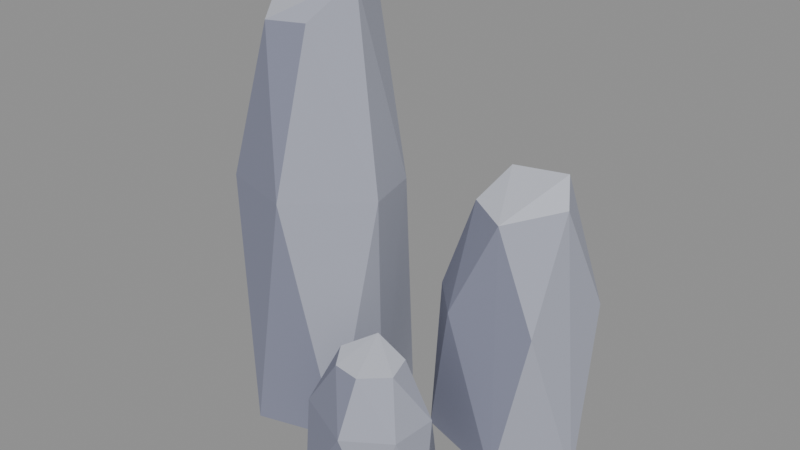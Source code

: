 # Source: stone_tallA.blend  (saved by Blender 5.2.45; exported with 4.5.12 LTS)
import bpy
from mathutils import Matrix  # noqa: F401  (used for matrix-valued properties, if any)

bpy.ops.wm.read_factory_settings(use_empty=True)
scene = bpy.context.scene
scene.name = 'Scene'

# ---- collections
col_col_lowpoly = bpy.data.collections.new('COL_LowPoly'); scene.collection.children.link(col_col_lowpoly)

# ---- images (referenced by path relative to the original .blend; pixels are not part of the script)
import os
ASSET_DIR = os.environ.get("B2B_ASSET_DIR", "")  # directory of the original .blend (textures are referenced by path, not embedded)
HERE = os.path.dirname(os.path.abspath(__file__))  # packed textures are extracted next to this script under _unpacked/

def load_image(name, relpath, width, height, colorspace="sRGB"):
    """Load a texture the original file referenced (path relative to the .blend, or extracted next to this script)."""
    p = next((c for c in (os.path.join(HERE, relpath), os.path.join(ASSET_DIR, relpath)) if relpath and os.path.exists(c)), "")
    if p:
        img = bpy.data.images.load(p, check_existing=True)
        img.name = name
    else:  # same state as the original file: an image datablock whose file is absent (Cycles renders it pink)
        img = bpy.data.images.new(name, width, height)
        img.source = "FILE"
        img.filepath = "//" + (relpath or name)
    img.colorspace_settings.name = colorspace
    return img
img_stone_talla_basecolor = load_image('stone_tallA_BaseColor', '_unpacked/stone_tallA_BaseColor.8cf2768a.png', 112, 16, 'sRGB')
img_stone_talla_maskmap = load_image('stone_tallA_MaskMap', '_unpacked/stone_tallA_MaskMap.37e9bd9d.png', 112, 16, 'Non-Color')

# ---- materials (node trees are filled in below, after node groups)
mat_m_stone_talla = bpy.data.materials.new('M_stone_tallA')

# ---- material node trees
mat_m_stone_talla.use_nodes = True; mat_m_stone_talla.node_tree.nodes.clear()
_N = mat_m_stone_talla.node_tree.nodes; _L = mat_m_stone_talla.node_tree.links
n0 = _N.new('ShaderNodeBsdfPrincipled'); n0.name = 'Principled BSDF'; n0.location = (-200, 100)
n0.inputs[10].default_value = 0.005
n1 = _N.new('ShaderNodeOutputMaterial'); n1.name = 'Material Output'; n1.location = (200, 100)
n2 = _N.new('ShaderNodeTexImage'); n2.name = 'Image Texture'; n2.location = (0, 0)
n2.image = img_stone_talla_basecolor
n2.interpolation = 'Closest'
n3 = _N.new('ShaderNodeTexImage'); n3.name = 'Image Texture.001'; n3.location = (0, 0)
n3.image = img_stone_talla_maskmap
n3.interpolation = 'Closest'
n4 = _N.new('ShaderNodeSeparateColor'); n4.name = 'Separate Color'; n4.location = (0, 0)
n5 = _N.new('ShaderNodeMath'); n5.name = 'Math'; n5.location = (0, 0)
n5.operation = 'SUBTRACT'
n5.inputs[0].default_value = 1.0
_L.new(n0.outputs[0], n1.inputs[0])
_L.new(n2.outputs[0], n0.inputs[0])
_L.new(n3.outputs[0], n4.inputs[0])
_L.new(n4.outputs[0], n0.inputs[1])
_L.new(n3.outputs[1], n5.inputs[1])
_L.new(n5.outputs[0], n0.inputs[2])
n1.is_active_output = True

# ---- meshes
me_stone_talla = bpy.data.meshes.new('stone_tallA')
me_stone_talla.from_pydata([(-0.01529, -0.03255, 0.0), (-0.05772, 0.1308, 0.0), (-0.2875, 0.213, 0.0), (-0.356, 0.1312, 0.0), (-0.3763, -0.08491, 0.0), (-0.2223, -0.2214, 0.0), (-0.03461, -0.1679, 0.0), (-0.03506, 0.07637, 0.55), (-0.1819, 0.1978, 0.55), (-0.2868, 0.1934, 0.55), (-0.3781, -0.02467, 0.55), (-0.3321, -0.1455, 0.55), (-0.156, -0.1965, 0.55), (-0.003387, -0.05326, 0.55), (-0.1298, 0.09505, 0.9689), (-0.2155, 0.1245, 0.935), (-0.2962, 0.05144, 0.9373), (-0.2915, -0.05047, 0.922), (-0.2252, -0.1346, 0.9135), (-0.1383, -0.1084, 0.9158), (-0.08909, -0.0142, 0.9962), (0.4418, 0.04986, 0.0), (0.3078, 0.277, 0.0), (0.0682, 0.1824, 0.0), (0.09205, 0.01091, 0.0), (0.308, -0.05814, 0.0), (0.3917, 0.2006, 0.341), (0.1466, 0.2467, 0.341), (0.08015, 0.05921, 0.341), (0.1674, -0.03397, 0.341), (0.36, -0.01106, 0.341), (0.304, 0.1853, 0.6195), (0.1733, 0.1711, 0.6095), (0.1586, 0.06557, 0.5627), (0.2605, 0.0004417, 0.5601), (0.348, 0.1178, 0.5759), (0.242, -0.1972, 0.0), (0.1677, -0.06717, 0.0), (0.001122, -0.08723, 0.0), (-0.04936, -0.192, 0.0), (0.01098, -0.3107, 0.0), (0.1777, -0.2997, 0.0), (0.226, -0.1564, 0.165), (0.1009, -0.08366, 0.165), (-0.003775, -0.1507, 0.165), (-0.01922, -0.2635, 0.165), (0.1227, -0.3282, 0.165), (0.2192, -0.2635, 0.165), (0.1482, -0.1476, 0.2759), (0.06378, -0.1346, 0.2996), (0.02059, -0.2032, 0.2841), (0.05689, -0.2581, 0.2802), (0.1216, -0.2689, 0.2817), (0.1698, -0.2127, 0.2755)], [], [(6, 12, 5), (12, 11, 5), (11, 4, 5), (4, 3, 2), (4, 2, 1), (4, 1, 0), (4, 0, 6), (4, 6, 5), (0, 13, 6), (13, 12, 6), (13, 19, 12), (19, 18, 12), (18, 11, 12), (18, 17, 11), (17, 10, 11), (10, 4, 11), (10, 3, 4), (1, 7, 0), (7, 13, 0), (7, 20, 13), (20, 19, 13), (20, 18, 19), (20, 17, 18), (20, 16, 17), (16, 10, 17), (16, 9, 10), (9, 3, 10), (9, 2, 3), (2, 8, 1), (8, 7, 1), (8, 14, 7), (14, 20, 7), (14, 16, 20), (14, 15, 16), (15, 9, 16), (8, 2, 9), (15, 8, 9), (15, 14, 8), (25, 24, 23), (25, 23, 22), (25, 22, 21), (22, 26, 21), (26, 35, 21), (35, 30, 21), (30, 25, 21), (30, 34, 25), (34, 29, 25), (29, 24, 25), (23, 27, 22), (27, 31, 22), (31, 26, 22), (31, 35, 26), (31, 34, 35), (34, 30, 35), (29, 28, 24), (28, 23, 24), (33, 29, 34), (31, 32, 34), (32, 33, 34), (33, 28, 29), (28, 27, 23), (28, 32, 27), (32, 31, 27), (33, 32, 28), (41, 40, 39), (41, 39, 38), (41, 38, 37), (41, 37, 36), (37, 42, 36), (42, 47, 36), (47, 41, 36), (47, 46, 41), (46, 40, 41), (38, 43, 37), (43, 48, 37), (48, 42, 37), (48, 53, 42), (53, 47, 42), (53, 52, 47), (52, 46, 47), (46, 45, 40), (45, 39, 40), (52, 51, 46), (51, 45, 46), (39, 44, 38), (44, 49, 38), (49, 43, 38), (49, 48, 43), (49, 53, 48), (49, 52, 53), (49, 51, 52), (45, 44, 39), (50, 44, 45), (51, 50, 45), (49, 50, 51), (50, 49, 44)])
_uv = me_stone_talla.uv_layers.new(name='UVMap')
_uv.uv.foreach_set('vector', [0.7857, 0.5, 0.7857, 0.5, 0.7857, 0.5, 0.7857, 0.5, 0.7857, 0.5, 0.7857, 0.5, 0.7857, 0.5, 0.7857, 0.5, 0.7857, 0.5, 0.6429, 0.5, 0.6429, 0.5, 0.6429, 0.5, 0.6429, 0.5, 0.6429, 0.5, 0.6429, 0.5, 0.6429, 0.5, 0.6429, 0.5, 0.6429, 0.5, 0.6429, 0.5, 0.6429, 0.5, 0.6429, 0.5, 0.6429, 0.5, 0.6429, 0.5, 0.6429, 0.5, 0.6429, 0.5, 0.6429, 0.5, 0.6429, 0.5, 0.6429, 0.5, 0.6429, 0.5, 0.6429, 0.5, 0.6429, 0.5, 0.6429, 0.5, 0.6429, 0.5, 0.7857, 0.5, 0.7857, 0.5, 0.7857, 0.5, 0.7857, 0.5, 0.7857, 0.5, 0.7857, 0.5, 0.7857, 0.5, 0.7857, 0.5, 0.7857, 0.5, 0.7857, 0.5, 0.7857, 0.5, 0.7857, 0.5, 0.7857, 0.5, 0.7857, 0.5, 0.7857, 0.5, 0.7857, 0.5, 0.7857, 0.5, 0.7857, 0.5, 0.6429, 0.5, 0.6429, 0.5, 0.6429, 0.5, 0.6429, 0.5, 0.6429, 0.5, 0.6429, 0.5, 0.6429, 0.5, 0.6429, 0.5, 0.6429, 0.5, 0.6429, 0.5, 0.6429, 0.5, 0.6429, 0.5, 0.6429, 0.5, 0.6429, 0.5, 0.6429, 0.5, 0.9286, 0.5, 0.9286, 0.5, 0.9286, 0.5, 0.9286, 0.5, 0.9286, 0.5, 0.9286, 0.5, 0.7857, 0.5, 0.7857, 0.5, 0.7857, 0.5, 0.6429, 0.5, 0.6429, 0.5, 0.6429, 0.5, 0.6429, 0.5, 0.6429, 0.5, 0.6429, 0.5, 0.6429, 0.5, 0.6429, 0.5, 0.6429, 0.5, 0.6429, 0.5, 0.6429, 0.5, 0.6429, 0.5, 0.6429, 0.5, 0.6429, 0.5, 0.6429, 0.5, 0.6429, 0.5, 0.6429, 0.5, 0.6429, 0.5, 0.6429, 0.5, 0.6429, 0.5, 0.6429, 0.5, 0.9286, 0.5, 0.9286, 0.5, 0.9286, 0.5, 0.9286, 0.5, 0.9286, 0.5, 0.9286, 0.5, 0.6429, 0.5, 0.6429, 0.5, 0.6429, 0.5, 0.6429, 0.5, 0.6429, 0.5, 0.6429, 0.5, 0.6429, 0.5, 0.6429, 0.5, 0.6429, 0.5, 0.6429, 0.5, 0.6429, 0.5, 0.6429, 0.5, 0.6429, 0.5, 0.6429, 0.5, 0.6429, 0.5, 0.6429, 0.5, 0.6429, 0.5, 0.6429, 0.5, 0.6429, 0.5, 0.6429, 0.5, 0.6429, 0.5, 0.6429, 0.5, 0.6429, 0.5, 0.6429, 0.5, 0.6429, 0.5, 0.6429, 0.5, 0.6429, 0.5, 0.6429, 0.5, 0.6429, 0.5, 0.6429, 0.5, 0.6429, 0.5, 0.6429, 0.5, 0.6429, 0.5, 0.7857, 0.5, 0.7857, 0.5, 0.7857, 0.5, 0.7857, 0.5, 0.7857, 0.5, 0.7857, 0.5, 0.7857, 0.5, 0.7857, 0.5, 0.7857, 0.5, 0.6429, 0.5, 0.6429, 0.5, 0.6429, 0.5, 0.6429, 0.5, 0.6429, 0.5, 0.6429, 0.5, 0.6429, 0.5, 0.6429, 0.5, 0.6429, 0.5, 0.6429, 0.5, 0.6429, 0.5, 0.6429, 0.5, 0.9286, 0.5, 0.9286, 0.5, 0.9286, 0.5, 0.6429, 0.5, 0.6429, 0.5, 0.6429, 0.5, 0.7857, 0.5, 0.7857, 0.5, 0.7857, 0.5, 0.7857, 0.5, 0.7857, 0.5, 0.7857, 0.5, 0.7857, 0.5, 0.7857, 0.5, 0.7857, 0.5, 0.9286, 0.5, 0.9286, 0.5, 0.9286, 0.5, 0.9286, 0.5, 0.9286, 0.5, 0.9286, 0.5, 0.7857, 0.5, 0.7857, 0.5, 0.7857, 0.5, 0.7857, 0.5, 0.7857, 0.5, 0.7857, 0.5, 0.6429, 0.5, 0.6429, 0.5, 0.6429, 0.5, 0.6429, 0.5, 0.6429, 0.5, 0.6429, 0.5, 0.7857, 0.5, 0.7857, 0.5, 0.7857, 0.5, 0.6429, 0.5, 0.6429, 0.5, 0.6429, 0.5, 0.6429, 0.5, 0.6429, 0.5, 0.6429, 0.5, 0.6429, 0.5, 0.6429, 0.5, 0.6429, 0.5, 0.6429, 0.5, 0.6429, 0.5, 0.6429, 0.5, 0.6429, 0.5, 0.6429, 0.5, 0.6429, 0.5, 0.6429, 0.5, 0.6429, 0.5, 0.6429, 0.5, 0.6429, 0.5, 0.6429, 0.5, 0.6429, 0.5, 0.6429, 0.5, 0.6429, 0.5, 0.6429, 0.5, 0.7857, 0.5, 0.7857, 0.5, 0.7857, 0.5, 0.6429, 0.5, 0.6429, 0.5, 0.6429, 0.5, 0.6429, 0.5, 0.6429, 0.5, 0.6429, 0.5, 0.6429, 0.5, 0.6429, 0.5, 0.6429, 0.5, 0.6429, 0.5, 0.6429, 0.5, 0.6429, 0.5, 0.6429, 0.5, 0.6429, 0.5, 0.6429, 0.5, 0.6429, 0.5, 0.6429, 0.5, 0.6429, 0.5, 0.6429, 0.5, 0.6429, 0.5, 0.6429, 0.5, 0.7857, 0.5, 0.7857, 0.5, 0.7857, 0.5, 0.7857, 0.5, 0.7857, 0.5, 0.7857, 0.5, 0.7857, 0.5, 0.7857, 0.5, 0.7857, 0.5, 0.7857, 0.5, 0.7857, 0.5, 0.7857, 0.5, 0.6429, 0.5, 0.6429, 0.5, 0.6429, 0.5, 0.6429, 0.5, 0.6429, 0.5, 0.6429, 0.5, 0.6429, 0.5, 0.6429, 0.5, 0.6429, 0.5, 0.6429, 0.5, 0.6429, 0.5, 0.6429, 0.5, 0.9286, 0.5, 0.9286, 0.5, 0.9286, 0.5, 0.9286, 0.5, 0.9286, 0.5, 0.9286, 0.5, 0.9286, 0.5, 0.9286, 0.5, 0.9286, 0.5, 0.7857, 0.5, 0.7857, 0.5, 0.7857, 0.5, 0.7857, 0.5, 0.7857, 0.5, 0.7857, 0.5, 0.7857, 0.5, 0.7857, 0.5, 0.7857, 0.5, 0.9286, 0.5, 0.9286, 0.5, 0.9286, 0.5, 0.6429, 0.5, 0.6429, 0.5, 0.6429, 0.5])
me_stone_talla.materials.append(mat_m_stone_talla)
me_stone_talla.update()

# ---- objects
ob_stone_talla = bpy.data.objects.new('stone_tallA', me_stone_talla)

# ---- transforms, parenting, visibility, modifiers, constraints
ob_stone_talla.location = (0.0, 0.0, 0.0)

# ---- collection membership
col_col_lowpoly.objects.link(ob_stone_talla)

# ---- scene / render settings (as saved in the file)
scene.frame_start = 1; scene.frame_end = 250; scene.frame_set(1)
scene.render.engine = 'BLENDER_EEVEE_NEXT'
scene.render.bake_bias = 0.0
scene.render.bake_samples = 0
scene.render.compositor_device = 'GPU'
scene.eevee.use_volume_custom_range = False
scene.eevee.fast_gi_thickness_near = 0.1
scene.eevee.fast_gi_thickness_far = 0.0
scene.eevee.ray_tracing_options.screen_trace_thickness = 0.1
bpy.context.view_layer.update()

# ---- added for rendering (the .blend has no active camera and no usable light): camera, sun + grey world if the file has none
cam_auto = bpy.data.cameras.new('AutoCamera')
cam_auto.lens = 50.0
cam_auto.sensor_width = 36.0
cam_auto.clip_end = 1000.0
ob_auto_camera = bpy.data.objects.new('AutoCamera', cam_auto)
scene.collection.objects.link(ob_auto_camera)
ob_auto_camera.location = (1.35032, -1.60777, 1.55287)
ob_auto_camera.rotation_euler = (1.09748, -7.21219e-08, 0.694738)
scene.camera = ob_auto_camera
light_auto_sun = bpy.data.lights.new('AutoSun', 'SUN')
light_auto_sun.energy = 3.0
light_auto_sun.angle = 0.0523599
ob_auto_sun = bpy.data.objects.new('AutoSun', light_auto_sun)
scene.collection.objects.link(ob_auto_sun)
ob_auto_sun.rotation_euler = (0.872665, 0.174533, 0.523599)
if scene.world is None:
    world_auto = bpy.data.worlds.new('AutoWorld')
    world_auto.color = (0.3, 0.3, 0.3)
    scene.world = world_auto
bpy.context.view_layer.update()
